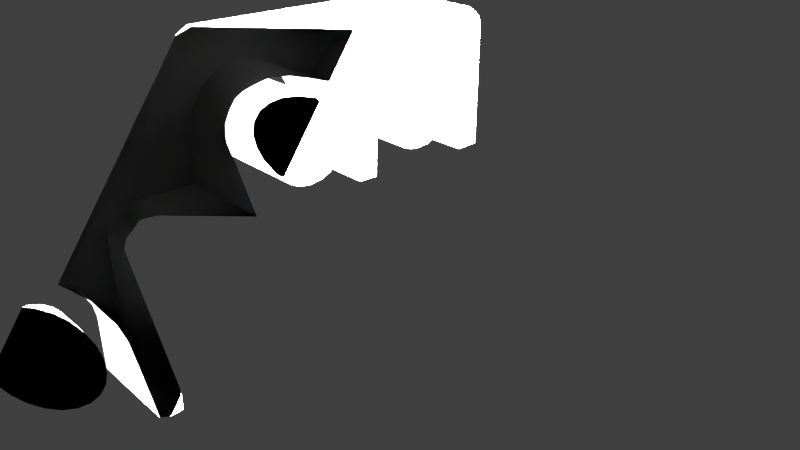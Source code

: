 # Source: indicators-autopilot-ja.blend  (saved by Blender 2.78.0; exported with 4.5.12 LTS)
import bpy
from mathutils import Matrix  # noqa: F401  (used for matrix-valued properties, if any)

bpy.ops.wm.read_factory_settings(use_empty=True)
scene = bpy.context.scene
scene.name = 'Scene'

# ---- collections
col_collection_1 = bpy.data.collections.new('Collection 1'); scene.collection.children.link(col_collection_1)

# ---- materials (node trees are filled in below, after node groups)
mat_lightmat = bpy.data.materials.new('lightMat')
mat_lightmat.alpha_threshold = 0.0
mat_lightmat.use_transparent_shadow = False
mat_lightmat.diffuse_color = (1.0, 1.0, 1.0, 1.0)
mat_lightmat.specular_color = (0.5, 0.5, 0.5)
mat_lightmat.roughness = 0.5
mat_lightmat.specular_intensity = 1.0
mat_mountmat = bpy.data.materials.new('mountMat')
mat_mountmat.alpha_threshold = 0.0
mat_mountmat.use_transparent_shadow = False
mat_mountmat.diffuse_color = (1.0, 1.0, 1.0, 1.0)
mat_mountmat.specular_color = (0.5, 0.5, 0.5)
mat_mountmat.roughness = 0.5
mat_mountmat.specular_intensity = 1.0

# ---- node groups
ng_auto_smooth = bpy.data.node_groups.new('Auto Smooth', 'GeometryNodeTree')
_s = ng_auto_smooth.interface.new_socket(name='Geometry', in_out='OUTPUT', socket_type='NodeSocketGeometry')
_s = ng_auto_smooth.interface.new_socket(name='Geometry', in_out='INPUT', socket_type='NodeSocketGeometry')
_s = ng_auto_smooth.interface.new_socket(name='Angle', in_out='INPUT', socket_type='NodeSocketFloat')
_s.subtype = 'ANGLE'
_s.min_value = 0.0
_s.max_value = 3.142
ng_auto_smooth.is_modifier = True
_N = ng_auto_smooth.nodes; _L = ng_auto_smooth.links
n0 = _N.new('NodeGroupOutput'); n0.name = 'Group Output'; n0.location = (480, -100)
n1 = _N.new('NodeGroupInput'); n1.name = 'Group Input'; n1.location = (-420, -300)
n2 = _N.new('NodeGroupInput'); n2.name = 'Group Input.001'; n2.location = (-60, -100)
n3 = _N.new('GeometryNodeSetShadeSmooth'); n3.name = 'Set Shade Smooth'; n3.location = (120, -100)
n3.domain = 'EDGE'
n4 = _N.new('GeometryNodeSetShadeSmooth'); n4.name = 'Set Shade Smooth.001'; n4.location = (300, -100)
n5 = _N.new('GeometryNodeInputMeshEdgeAngle'); n5.name = 'Edge Angle'; n5.location = (-420, -220)
n6 = _N.new('GeometryNodeInputEdgeSmooth'); n6.name = 'Is Edge Smooth'; n6.location = (-60, -160)
n7 = _N.new('GeometryNodeInputShadeSmooth'); n7.name = 'Is Face Smooth'; n7.location = (-240, -340)
n8 = _N.new('FunctionNodeBooleanMath'); n8.name = 'Boolean Math'; n8.location = (-60, -220)
n9 = _N.new('FunctionNodeCompare'); n9.name = 'Compare'; n9.location = (-240, -180)
n9.operation = 'LESS_EQUAL'
_L.new(n5.outputs[0], n9.inputs[0])
_L.new(n4.outputs[0], n0.inputs[0])
_L.new(n1.outputs[1], n9.inputs[1])
_L.new(n9.outputs[0], n8.inputs[0])
_L.new(n7.outputs[0], n8.inputs[1])
_L.new(n2.outputs[0], n3.inputs[0])
_L.new(n6.outputs[0], n3.inputs[1])
_L.new(n3.outputs[0], n4.inputs[0])
_L.new(n8.outputs[0], n3.inputs[2])
n0.is_active_output = True

# ---- material node trees

# ---- world
world_world = bpy.data.worlds.new('World'); scene.world = world_world
world_world.color = (0.05088, 0.05088, 0.05088)
world_world.use_sun_shadow = False
world_world.sun_shadow_jitter_overblur = 0.0
world_world.cycles.sampling_method = 'MANUAL'

# ---- cameras
cam_camera = bpy.data.cameras.new('Camera')
cam_camera.clip_end = 100.0
cam_camera.lens = 35.0
cam_camera.sensor_width = 32.0
cam_camera.sensor_height = 18.0
cam_camera.ortho_scale = 7.314
cam_camera.dof.focus_distance = 0.0
cam_camera.dof.aperture_fstop = 128.0

# ---- lights
light_lamp = bpy.data.lights.new('Lamp', 'POINT')
light_lamp.transmission_factor = 0.0
light_lamp.cutoff_distance = 30.0
light_lamp.energy = 100.0
light_lamp.shadow_buffer_clip_start = 1.001
light_lamp.shadow_soft_size = 0.1
light_lamp.shadow_maximum_resolution = 0.006
light_lamp.use_absolute_resolution = True

# ---- meshes
me_cylinder_005 = bpy.data.meshes.new('Cylinder.005')
me_cylinder_005.from_pydata([(1.63e-08, 0.9496, 0.9805), (0.2458, 0.9172, 0.9805), (0.4748, 0.8224, 0.9805), (0.6714, 0.6714, 0.9805), (0.8224, 0.4748, 0.9805), (0.9172, 0.2458, 0.9805), (0.9496, 6.286e-08, 0.9805), (0.9172, -0.2458, 0.9805), (0.8224, -0.4748, 0.9805), (0.6714, -0.6714, 0.9805), (0.4748, -0.8223, 0.9805), (0.2458, -0.9172, 0.9805), (-2.17e-07, -0.9496, 0.9805), (-0.2458, -0.9172, 0.9805), (-0.4748, -0.8224, 0.9805), (-0.6714, -0.6714, 0.9805), (-0.8224, -0.4748, 0.9805), (-0.9172, -0.2458, 0.9805), (-0.9496, -4.182e-07, 0.9805), (-0.9172, 0.2458, 0.9805), (-0.8224, 0.4748, 0.9805), (-0.6714, 0.6714, 0.9805), (-0.4748, 0.8224, 0.9805), (-0.2458, 0.9172, 0.9805)], [], [(1, 0, 23, 22, 21, 20, 19, 18, 17, 16, 15, 14, 13, 12, 11, 10, 9, 8, 7, 6, 5, 4, 3, 2)])
me_cylinder_005.polygons.foreach_set('use_smooth', [True] * 1)
_uv = me_cylinder_005.uv_layers.new(name='UVMap')
_uv.uv.foreach_set('vector', [0.7292, 0.4072, 0.7057, 0.4542, 0.677, 0.4874, 0.6449, 0.5046, 0.6117, 0.5046, 0.5796, 0.4874, 0.5508, 0.4542, 0.5273, 0.4072, 0.5107, 0.3497, 0.5021, 0.2855, 0.5021, 0.2191, 0.5107, 0.1549, 0.5273, 0.09739, 0.5508, 0.05041, 0.5796, 0.0172, 0.6117, 1.788e-07, 0.6449, 0.0, 0.677, 0.01719, 0.7057, 0.05041, 0.7292, 0.09739, 0.7458, 0.1549, 0.7544, 0.2191, 0.7544, 0.2855, 0.7458, 0.3497])
me_cylinder_005.materials.append(mat_lightmat)
me_cylinder_005.use_remesh_preserve_volume = False
me_cylinder_005.use_remesh_preserve_attributes = False
me_cylinder_005.use_mirror_vertex_groups = False
me_cylinder_005.update()
me_cylinder_004 = bpy.data.meshes.new('Cylinder.004')
me_cylinder_004.from_pydata([(1.63e-08, 0.9496, 0.9805), (0.2458, 0.9172, 0.9805), (0.4748, 0.8224, 0.9805), (0.6714, 0.6714, 0.9805), (0.8224, 0.4748, 0.9805), (0.9172, 0.2458, 0.9805), (0.9496, 6.286e-08, 0.9805), (0.9172, -0.2458, 0.9805), (0.8224, -0.4748, 0.9805), (0.6714, -0.6714, 0.9805), (0.4748, -0.8224, 0.9805), (0.2458, -0.9172, 0.9805), (3.544e-07, -0.9496, 0.9805), (-0.2458, -0.9172, 0.9805), (-0.4748, -0.8224, 0.9805), (-0.6714, -0.6714, 0.9805), (-0.8224, -0.4748, 0.9805), (-0.9172, -0.2458, 0.9805), (-0.9496, -4.182e-07, 0.9805), (-0.9172, 0.2458, 0.9805), (-0.8224, 0.4748, 0.9805), (-0.6714, 0.6714, 0.9805), (-0.4748, 0.8224, 0.9805), (-0.2458, 0.9172, 0.9805)], [], [(1, 0, 23, 22, 21, 20, 19, 18, 17, 16, 15, 14, 13, 12, 11, 10, 9, 8, 7, 6, 5, 4, 3, 2)])
me_cylinder_004.polygons.foreach_set('use_smooth', [True] * 1)
_uv = me_cylinder_004.uv_layers.new(name='UVMap')
_uv.uv.foreach_set('vector', [0.7257, 0.4139, 0.703, 0.4592, 0.6753, 0.4912, 0.6443, 0.5078, 0.6123, 0.5078, 0.5813, 0.4912, 0.5535, 0.4592, 0.5309, 0.4139, 0.5149, 0.3583, 0.5066, 0.2964, 0.5066, 0.2323, 0.5149, 0.1704, 0.5309, 0.1149, 0.5535, 0.06956, 0.5813, 0.03751, 0.6123, 0.02092, 0.6443, 0.02092, 0.6753, 0.03751, 0.703, 0.06956, 0.7257, 0.1149, 0.7417, 0.1704, 0.75, 0.2323, 0.75, 0.2964, 0.7417, 0.3583])
me_cylinder_004.materials.append(mat_lightmat)
me_cylinder_004.use_remesh_preserve_volume = False
me_cylinder_004.use_remesh_preserve_attributes = False
me_cylinder_004.use_mirror_vertex_groups = False
me_cylinder_004.update()
me_cylinder_003 = bpy.data.meshes.new('Cylinder.003')
me_cylinder_003.from_pydata([(1.63e-08, 0.9496, 0.9805), (0.2458, 0.9172, 0.9805), (0.4748, 0.8224, 0.9805), (0.6714, 0.6714, 0.9805), (0.8224, 0.4748, 0.9805), (0.9172, 0.2458, 0.9805), (0.9496, 6.286e-08, 0.9805), (0.9172, -0.2458, 0.9805), (0.8224, -0.4748, 0.9805), (0.6714, -0.6714, 0.9805), (0.4748, -0.8224, 0.9805), (0.2458, -0.9172, 0.9805), (3.544e-07, -0.9496, 0.9805), (-0.2458, -0.9172, 0.9805), (-0.4748, -0.8224, 0.9805), (-0.6714, -0.6714, 0.9805), (-0.8224, -0.4748, 0.9805), (-0.9172, -0.2458, 0.9805), (-0.9496, -4.182e-07, 0.9805), (-0.9172, 0.2458, 0.9805), (-0.8224, 0.4748, 0.9805), (-0.6714, 0.6714, 0.9805), (-0.4748, 0.8224, 0.9805), (-0.2458, 0.9172, 0.9805)], [], [(1, 0, 23, 22, 21, 20, 19, 18, 17, 16, 15, 14, 13, 12, 11, 10, 9, 8, 7, 6, 5, 4, 3, 2)])
me_cylinder_003.polygons.foreach_set('use_smooth', [True] * 1)
_uv = me_cylinder_003.uv_layers.new(name='UVMap')
_uv.uv.foreach_set('vector', [0.7306, 0.4151, 0.7068, 0.4628, 0.6776, 0.4964, 0.6451, 0.5139, 0.6114, 0.5139, 0.5789, 0.4964, 0.5498, 0.4628, 0.526, 0.4151, 0.5091, 0.3568, 0.5004, 0.2918, 0.5004, 0.2244, 0.5091, 0.1594, 0.526, 0.1011, 0.5498, 0.05344, 0.5789, 0.01977, 0.6114, 0.002338, 0.6451, 0.002338, 0.6776, 0.01977, 0.7068, 0.05344, 0.7306, 0.1011, 0.7474, 0.1594, 0.7562, 0.2244, 0.7562, 0.2918, 0.7474, 0.3568])
me_cylinder_003.materials.append(mat_lightmat)
me_cylinder_003.use_remesh_preserve_volume = False
me_cylinder_003.use_remesh_preserve_attributes = False
me_cylinder_003.use_mirror_vertex_groups = False
me_cylinder_003.update()
me_cylinder = bpy.data.meshes.new('Cylinder')
me_cylinder.from_pydata([(9.256e-30, 1.0, -1.0), (0.2588, 0.9659, -1.0), (0.5, 0.866, -1.0), (0.7071, 0.7071, -1.0), (0.866, 0.5, -1.0), (0.9659, 0.2588, -1.0), (1.0, 7.55e-08, -1.0), (0.9659, -0.2588, -1.0), (0.866, -0.5, -1.0), (0.7071, -0.7071, -1.0), (0.5, -0.866, -1.0), (0.2588, -0.9659, -1.0), (3.894e-07, -1.0, -1.0), (-0.2588, -0.9659, -1.0), (-0.5, -0.866, -1.0), (-0.7071, -0.7071, -1.0), (-0.866, -0.5, -1.0), (-0.9659, -0.2588, -1.0), (-1.0, -4.649e-07, -1.0), (-0.9659, 0.2588, -1.0), (-0.866, 0.5, -1.0), (-0.7071, 0.7071, -1.0), (-0.5, 0.866, -1.0), (-0.2588, 0.9659, -1.0), (1.63e-08, 0.9496, 0.9805), (-8.789e-30, 1.0, 0.9305), (0.2458, 0.9172, 0.9805), (0.2588, 0.9659, 0.9305), (0.4748, 0.8224, 0.9805), (0.5, 0.866, 0.9305), (0.6714, 0.6714, 0.9805), (0.7071, 0.7071, 0.9305), (0.8224, 0.4748, 0.9805), (0.866, 0.5, 0.9305), (0.9172, 0.2458, 0.9805), (0.9659, 0.2588, 0.9305), (0.9496, 6.286e-08, 0.9805), (1.0, 7.55e-08, 0.9305), (0.9172, -0.2458, 0.9805), (0.9659, -0.2588, 0.9305), (0.8224, -0.4748, 0.9805), (0.866, -0.5, 0.9305), (0.6714, -0.6714, 0.9805), (0.7071, -0.7071, 0.9305), (0.4748, -0.8224, 0.9805), (0.5, -0.866, 0.9305), (0.2458, -0.9172, 0.9805), (0.2588, -0.9659, 0.9305), (3.544e-07, -0.9496, 0.9805), (3.894e-07, -1.0, 0.9305), (-0.2458, -0.9172, 0.9805), (-0.2588, -0.9659, 0.9305), (-0.4748, -0.8224, 0.9805), (-0.5, -0.866, 0.9305), (-0.6714, -0.6714, 0.9805), (-0.7071, -0.7071, 0.9305), (-0.8224, -0.4748, 0.9805), (-0.866, -0.5, 0.9305), (-0.9172, -0.2458, 0.9805), (-0.9659, -0.2588, 0.9305), (-0.9496, -4.182e-07, 0.9805), (-1.0, -4.649e-07, 0.9305), (-0.9172, 0.2458, 0.9805), (-0.9659, 0.2588, 0.9305), (-0.8224, 0.4748, 0.9805), (-0.866, 0.5, 0.9305), (-0.6714, 0.6714, 0.9805), (-0.7071, 0.7071, 0.9305), (-0.4748, 0.8224, 0.9805), (-0.5, 0.866, 0.9305), (-0.2458, 0.9172, 0.9805), (-0.2588, 0.9659, 0.9305)], [], [(23, 71, 25, 0), (2, 29, 31, 3), (3, 31, 33, 4), (4, 33, 35, 5), (5, 35, 37, 6), (6, 37, 39, 7), (7, 39, 41, 8), (8, 41, 43, 9), (9, 43, 45, 10), (10, 45, 47, 11), (11, 47, 49, 12), (12, 49, 51, 13), (13, 51, 53, 14), (14, 53, 55, 15), (15, 55, 57, 16), (16, 57, 59, 17), (17, 59, 61, 18), (18, 61, 63, 19), (19, 63, 65, 20), (20, 65, 67, 21), (21, 67, 69, 22), (22, 69, 71, 23), (1, 27, 29, 2), (0, 1, 2, 3, 4, 5, 6, 7, 8, 9, 10, 11, 12, 13, 14, 15, 16, 17, 18, 19, 20, 21, 22, 23), (27, 25, 24, 26), (29, 27, 26, 28), (31, 29, 28, 30), (33, 31, 30, 32), (35, 33, 32, 34), (37, 35, 34, 36), (39, 37, 36, 38), (41, 39, 38, 40), (43, 41, 40, 42), (45, 43, 42, 44), (47, 45, 44, 46), (49, 47, 46, 48), (51, 49, 48, 50), (53, 51, 50, 52), (55, 53, 52, 54), (57, 55, 54, 56), (59, 57, 56, 58), (61, 59, 58, 60), (63, 61, 60, 62), (65, 63, 62, 64), (67, 65, 64, 66), (69, 67, 66, 68), (71, 69, 68, 70), (25, 71, 70, 24), (0, 25, 27, 1)])
me_cylinder.polygons.foreach_set('use_smooth', [True] * 49)
_uv = me_cylinder.uv_layers.new(name='UVMap')
_uv.uv.foreach_set('vector', [0.07457, 0.8453, 0.04851, 0.7184, 0.06631, 0.7089, 0.07511, 0.8449, 0.07624, 0.845, 0.1026, 0.7185, 0.1185, 0.7369, 0.07675, 0.8455, 0.07675, 0.8455, 0.1185, 0.7369, 0.1316, 0.763, 0.07718, 0.8463, 0.07718, 0.8463, 0.1316, 0.763, 0.1408, 0.795, 0.07749, 0.8472, 0.07749, 0.8472, 0.1408, 0.795, 0.1456, 0.8306, 0.07767, 0.8483, 0.07767, 0.8483, 0.1456, 0.8306, 0.1456, 0.8676, 0.07771, 0.8494, 0.07771, 0.8494, 0.1456, 0.8676, 0.1408, 0.9033, 0.0776, 0.8504, 0.0776, 0.8504, 0.1408, 0.9033, 0.1316, 0.9352, 0.07734, 0.8514, 0.07734, 0.8514, 0.1316, 0.9352, 0.1185, 0.9613, 0.07697, 0.8522, 0.07697, 0.8522, 0.1185, 0.9613, 0.1025, 0.9797, 0.07649, 0.8528, 0.07649, 0.8528, 0.1025, 0.9797, 0.08474, 0.9892, 0.07595, 0.8532, 0.07595, 0.8532, 0.08474, 0.9892, 0.0663, 0.9892, 0.07538, 0.8533, 0.07538, 0.8533, 0.0663, 0.9892, 0.0485, 0.9796, 0.07482, 0.853, 0.07482, 0.853, 0.0485, 0.9796, 0.03252, 0.9612, 0.07431, 0.8525, 0.07431, 0.8525, 0.03252, 0.9612, 0.01947, 0.9351, 0.07388, 0.8518, 0.07388, 0.8518, 0.01947, 0.9351, 0.01023, 0.9032, 0.07356, 0.8509, 0.07356, 0.8509, 0.01023, 0.9032, 0.005442, 0.8675, 0.07338, 0.8498, 0.07338, 0.8498, 0.005442, 0.8675, 0.005444, 0.8305, 0.07335, 0.8488, 0.07335, 0.8488, 0.005444, 0.8305, 0.01023, 0.7949, 0.07346, 0.8477, 0.07346, 0.8477, 0.01023, 0.7949, 0.01948, 0.7629, 0.07371, 0.8467, 0.07371, 0.8467, 0.01948, 0.7629, 0.03254, 0.7368, 0.07409, 0.8459, 0.07409, 0.8459, 0.03254, 0.7368, 0.04851, 0.7184, 0.07457, 0.8453, 0.07568, 0.8448, 0.08474, 0.7089, 0.1026, 0.7185, 0.07624, 0.845, 0.07511, 0.8449, 0.07568, 0.8448, 0.07624, 0.845, 0.07675, 0.8455, 0.07718, 0.8463, 0.07749, 0.8472, 0.07767, 0.8483, 0.07771, 0.8494, 0.0776, 0.8504, 0.07734, 0.8514, 0.07697, 0.8522, 0.07649, 0.8528, 0.07595, 0.8532, 0.07538, 0.8533, 0.07482, 0.853, 0.07431, 0.8525, 0.07388, 0.8518, 0.07356, 0.8509, 0.07338, 0.8498, 0.07335, 0.8488, 0.07346, 0.8477, 0.07371, 0.8467, 0.07409, 0.8459, 0.07457, 0.8453, 0.08474, 0.7089, 0.06631, 0.7089, 0.06559, 0.6981, 0.08545, 0.6981, 0.1026, 0.7185, 0.08474, 0.7089, 0.08545, 0.6981, 0.1046, 0.7084, 0.1185, 0.7369, 0.1026, 0.7185, 0.1046, 0.7084, 0.1219, 0.7282, 0.1316, 0.763, 0.1185, 0.7369, 0.1219, 0.7282, 0.1359, 0.7563, 0.1408, 0.795, 0.1316, 0.763, 0.1359, 0.7563, 0.1459, 0.7908, 0.1456, 0.8306, 0.1408, 0.795, 0.1459, 0.7908, 0.151, 0.8292, 0.1456, 0.8676, 0.1456, 0.8306, 0.151, 0.8292, 0.151, 0.869, 0.1408, 0.9033, 0.1456, 0.8676, 0.151, 0.869, 0.1459, 0.9074, 0.1316, 0.9352, 0.1408, 0.9033, 0.1459, 0.9074, 0.1359, 0.9419, 0.1185, 0.9613, 0.1316, 0.9352, 0.1359, 0.9419, 0.1218, 0.9699, 0.1025, 0.9797, 0.1185, 0.9613, 0.1218, 0.9699, 0.1046, 0.9897, 0.08474, 0.9892, 0.1025, 0.9797, 0.1046, 0.9897, 0.08545, 1.0, 0.0663, 0.9892, 0.08474, 0.9892, 0.08545, 1.0, 0.0656, 1.0, 0.0485, 0.9796, 0.0663, 0.9892, 0.0656, 1.0, 0.04642, 0.9897, 0.03252, 0.9612, 0.0485, 0.9796, 0.04642, 0.9897, 0.02921, 0.9699, 0.01947, 0.9351, 0.03252, 0.9612, 0.02921, 0.9699, 0.01514, 0.9418, 0.01023, 0.9032, 0.01947, 0.9351, 0.01514, 0.9418, 0.005183, 0.9074, 0.005442, 0.8675, 0.01023, 0.9032, 0.005183, 0.9074, 2.135e-05, 0.8689, 0.005444, 0.8305, 0.005442, 0.8675, 2.135e-05, 0.8689, 2.139e-05, 0.8291, 0.01023, 0.7949, 0.005444, 0.8305, 2.139e-05, 0.8291, 0.005182, 0.7907, 0.01948, 0.7629, 0.01023, 0.7949, 0.005182, 0.7907, 0.01514, 0.7563, 0.03254, 0.7368, 0.01948, 0.7629, 0.01514, 0.7563, 0.02921, 0.7282, 0.04851, 0.7184, 0.03254, 0.7368, 0.02921, 0.7282, 0.04642, 0.7084, 0.06631, 0.7089, 0.04851, 0.7184, 0.04642, 0.7084, 0.06559, 0.6981, 0.07511, 0.8449, 0.06631, 0.7089, 0.08474, 0.7089, 0.07568, 0.8448])
me_cylinder.materials.append(mat_mountmat)
me_cylinder.use_remesh_preserve_volume = False
me_cylinder.use_remesh_preserve_attributes = False
me_cylinder.use_mirror_vertex_groups = False
me_cylinder.update()
me_plane = bpy.data.meshes.new('Plane')
me_plane.from_pydata([(-1.516, -0.1623, -5.916e-08), (-1.313, -0.1042, -5.282e-08), (-0.2827, -0.1187, -7.165e-09), (-0.2682, 0.8532, -4.902e-08), (-4.084, -2.628, -6.36e-08), (-4.461, -2.643, -7.946e-08), (-4.417, -0.3073, -1.796e-07), (-4.374, -0.2058, -1.822e-07), (-4.301, -0.1187, -1.828e-07), (-0.1376, 2.318, -1.074e-07), (3.881, 2.231, 7.21e-08), (4.026, 2.217, 7.908e-08), (4.142, 2.13, 8.795e-08), (4.229, 2.043, 9.556e-08), (4.273, 1.927, 1.025e-07), (4.258, -0.1768, 1.939e-07), (3.852, -0.1768, 1.761e-07), (3.866, 0.8097, 1.336e-07), (3.837, 0.9693, 1.254e-07), (3.765, 1.129, 1.152e-07), (3.649, 1.317, 1.019e-07), (3.489, 1.463, 8.859e-08), (3.359, 1.55, 7.908e-08), (3.156, 1.622, 6.703e-08), (2.981, 1.651, 5.815e-08), (2.793, 1.651, 4.991e-08), (2.633, 1.622, 4.42e-08), (2.459, 1.55, 3.976e-08), (2.3, 1.434, 3.786e-08), (2.169, 1.303, 3.786e-08), (2.067, 1.143, 4.039e-08), (1.995, 0.9838, 4.42e-08), (1.98, 0.8677, 4.864e-08), (1.951, -0.1333, 9.112e-08), (1.618, -0.1187, 7.591e-08), (1.632, 0.7227, 3.976e-08), (1.603, 0.9548, 2.835e-08), (1.516, 1.129, 1.693e-08), (1.429, 1.288, 6.152e-09), (1.328, 1.434, -4.628e-09), (1.197, 1.521, -1.414e-08), (1.037, 1.608, -2.492e-08), (0.8634, 1.651, -3.443e-08), (0.6603, 1.68, -4.458e-08), (0.4427, 1.651, -5.282e-08), (0.2976, 1.579, -5.599e-08), (0.138, 1.492, -5.916e-08), (0.007479, 1.39, -6.043e-08), (-0.1086, 1.23, -5.853e-08), (-0.2101, 1.056, -5.536e-08), (-1.632, -0.2928, -5.853e-08), (-1.733, -0.3944, -5.853e-08), (-1.806, -0.5395, -5.536e-08), (-1.835, -2.672, 3.659e-08), (-2.169, -2.687, 2.264e-08), (-2.169, -1.729, -1.921e-08), (-2.212, -1.511, -3.063e-08), (-2.386, -1.192, -5.219e-08), (-2.575, -1.047, -6.677e-08), (-2.763, -0.9021, -8.136e-08), (-3.025, -0.8731, -9.404e-08), (-3.286, -0.8731, -1.055e-07), (-3.561, -0.9747, -1.131e-07), (-3.735, -1.105, -1.15e-07), (-3.88, -1.265, -1.143e-07), (-3.982, -1.439, -1.112e-07), (-4.069, -1.627, -1.067e-07), (-4.098, -2.005, -9.15e-08), (-4.069, -2.643, -6.233e-08), (-1.313, -0.1042, 1.121), (-1.317, -0.07523, 1.15), (-1.314, -0.09574, 1.142), (-1.532, -0.1367, 1.15), (-1.516, -0.1623, 1.121), (-1.52, -0.1548, 1.142), (-0.2827, -0.1187, 1.121), (-0.3112, -0.08939, 1.15), (-0.291, -0.1101, 1.142), (-0.2682, 0.8532, 1.121), (-0.2971, 0.8575, 1.15), (-0.2766, 0.8545, 1.142), (-0.2101, 1.056, 1.121), (-0.237, 1.068, 1.15), (-0.218, 1.06, 1.142), (-4.084, -2.628, 1.121), (-4.072, -2.599, 1.15), (-4.08, -2.62, 1.142), (-4.431, -2.613, 1.15), (-4.461, -2.643, 1.121), (-4.452, -2.634, 1.142), (-4.388, -0.3135, 1.15), (-4.417, -0.3073, 1.121), (-4.409, -0.3092, 1.142), (-4.349, -0.2211, 1.15), (-4.374, -0.2058, 1.121), (-4.366, -0.2103, 1.142), (-4.282, -0.1412, 1.15), (-4.301, -0.1187, 1.121), (-4.296, -0.1253, 1.142), (-0.13, 2.289, 1.15), (-0.1376, 2.318, 1.121), (-0.1354, 2.31, 1.142), (3.879, 2.202, 1.15), (3.881, 2.231, 1.121), (3.88, 2.223, 1.142), (4.015, 2.189, 1.15), (4.026, 2.217, 1.121), (4.023, 2.209, 1.142), (4.123, 2.108, 1.15), (4.142, 2.13, 1.121), (4.136, 2.123, 1.142), (4.204, 2.027, 1.15), (4.229, 2.043, 1.121), (4.222, 2.038, 1.142), (4.244, 1.922, 1.15), (4.273, 1.927, 1.121), (4.264, 1.925, 1.142), (4.229, -0.1478, 1.15), (4.258, -0.1768, 1.121), (4.25, -0.1683, 1.142), (3.881, -0.1478, 1.15), (3.852, -0.1768, 1.121), (3.86, -0.1683, 1.142), (3.895, 0.8121, 1.15), (3.866, 0.8097, 1.121), (3.875, 0.8104, 1.142), (3.865, 0.978, 1.15), (3.837, 0.9693, 1.121), (3.846, 0.9718, 1.142), (3.79, 1.143, 1.15), (3.765, 1.129, 1.121), (3.772, 1.133, 1.142), (3.671, 1.336, 1.15), (3.649, 1.317, 1.121), (3.655, 1.323, 1.142), (3.507, 1.485, 1.15), (3.489, 1.463, 1.121), (3.494, 1.469, 1.142), (3.372, 1.576, 1.15), (3.359, 1.55, 1.121), (3.362, 1.557, 1.142), (3.163, 1.65, 1.15), (3.156, 1.622, 1.121), (3.158, 1.63, 1.142), (2.984, 1.68, 1.15), (2.981, 1.651, 1.121), (2.982, 1.66, 1.142), (2.79, 1.68, 1.15), (2.793, 1.651, 1.121), (2.792, 1.66, 1.142), (2.625, 1.65, 1.15), (2.633, 1.622, 1.121), (2.631, 1.63, 1.142), (2.445, 1.575, 1.15), (2.459, 1.55, 1.121), (2.455, 1.557, 1.142), (2.281, 1.456, 1.15), (2.3, 1.434, 1.121), (2.294, 1.44, 1.142), (2.146, 1.321, 1.15), (2.169, 1.303, 1.121), (2.162, 1.308, 1.142), (2.042, 1.157, 1.15), (2.067, 1.143, 1.121), (2.06, 1.147, 1.142), (1.967, 0.9918, 1.15), (1.995, 0.9838, 1.121), (1.987, 0.9861, 1.142), (1.952, 0.87, 1.15), (1.98, 0.8677, 1.121), (1.972, 0.8684, 1.142), (1.923, -0.103, 1.15), (1.951, -0.1333, 1.121), (1.943, -0.1244, 1.142), (1.647, -0.09104, 1.15), (1.618, -0.1187, 1.121), (1.626, -0.1106, 1.142), (1.661, 0.7242, 1.15), (1.632, 0.7227, 1.121), (1.641, 0.7231, 1.142), (1.631, 0.9633, 1.15), (1.603, 0.9548, 1.121), (1.612, 0.9573, 1.142), (1.542, 1.142, 1.15), (1.516, 1.129, 1.121), (1.524, 1.133, 1.142), (1.454, 1.304, 1.15), (1.429, 1.288, 1.121), (1.436, 1.293, 1.142), (1.348, 1.455, 1.15), (1.328, 1.434, 1.121), (1.334, 1.44, 1.142), (1.212, 1.545, 1.15), (1.197, 1.521, 1.121), (1.201, 1.528, 1.142), (1.048, 1.635, 1.15), (1.037, 1.608, 1.121), (1.041, 1.616, 1.142), (0.869, 1.68, 1.15), (0.8634, 1.651, 1.121), (0.865, 1.659, 1.142), (0.6604, 1.709, 1.15), (0.6603, 1.68, 1.121), (0.6603, 1.689, 1.142), (0.4341, 1.679, 1.15), (0.4427, 1.651, 1.121), (0.4402, 1.659, 1.142), (0.2842, 1.604, 1.15), (0.2976, 1.579, 1.121), (0.2937, 1.586, 1.142), (0.1221, 1.516, 1.15), (0.138, 1.492, 1.121), (0.1334, 1.499, 1.142), (-0.01353, 1.41, 1.15), (0.007479, 1.39, 1.121), (0.001326, 1.396, 1.142), (-0.1329, 1.246, 1.15), (-0.1086, 1.23, 1.121), (-0.1157, 1.235, 1.142), (-1.653, -0.273, 1.15), (-1.632, -0.2928, 1.121), (-1.638, -0.287, 1.142), (-1.757, -0.3772, 1.15), (-1.733, -0.3944, 1.121), (-1.74, -0.3894, 1.142), (-1.835, -0.5324, 1.15), (-1.806, -0.5395, 1.121), (-1.814, -0.5374, 1.142), (-1.864, -2.644, 1.15), (-1.835, -2.672, 1.121), (-1.843, -2.664, 1.142), (-2.14, -2.656, 1.15), (-2.169, -2.687, 1.121), (-2.16, -2.678, 1.142), (-2.14, -1.726, 1.15), (-2.169, -1.729, 1.121), (-2.16, -1.728, 1.142), (-2.185, -1.501, 1.15), (-2.212, -1.511, 1.121), (-2.204, -1.509, 1.142), (-2.364, -1.173, 1.15), (-2.386, -1.192, 1.121), (-2.38, -1.187, 1.142), (-2.557, -1.024, 1.15), (-2.575, -1.047, 1.121), (-2.57, -1.04, 1.142), (-2.752, -0.8742, 1.15), (-2.763, -0.9021, 1.121), (-2.76, -0.894, 1.142), (-3.023, -0.8442, 1.15), (-3.025, -0.8731, 1.121), (-3.024, -0.8646, 1.142), (-3.291, -0.8442, 1.15), (-3.286, -0.8731, 1.121), (-3.287, -0.8646, 1.142), (-3.575, -0.949, 1.15), (-3.561, -0.9747, 1.121), (-3.565, -0.9671, 1.142), (-3.755, -1.084, 1.15), (-3.735, -1.105, 1.121), (-3.741, -1.099, 1.142), (-3.904, -1.248, 1.15), (-3.88, -1.265, 1.121), (-3.887, -1.26, 1.142), (-4.008, -1.426, 1.15), (-3.982, -1.439, 1.121), (-3.99, -1.435, 1.142), (-4.098, -1.62, 1.15), (-4.069, -1.627, 1.121), (-4.077, -1.625, 1.142), (-4.127, -2.004, 1.15), (-4.098, -2.005, 1.121), (-4.107, -2.005, 1.142), (-4.101, -2.57, 1.15), (-4.069, -2.643, 1.121), (-4.078, -2.622, 1.142)], [], [(1, 0, 50, 51, 52, 53, 54, 55, 56, 57, 58, 59, 60, 61, 62, 63, 64, 65, 66, 67, 68, 4, 5, 6, 7, 8, 9, 10, 11, 12, 13, 14, 15, 16, 17, 18, 19, 20, 21, 22, 23, 24, 25, 26, 27, 28, 29, 30, 31, 32, 33, 34, 35, 36, 37, 38, 39, 40, 41, 42, 43, 44, 45, 46, 47, 48, 49, 3, 2), (1, 2, 75, 69), (51, 50, 220, 223), (23, 22, 139, 142), (5, 4, 84, 88), (24, 23, 142, 145), (2, 3, 78, 75), (25, 24, 145, 148), (52, 51, 223, 226), (26, 25, 148, 151), (53, 52, 226, 229), (27, 26, 151, 154), (54, 53, 229, 232), (28, 27, 154, 157), (70, 76, 79, 82, 216, 213, 210, 207, 204, 201, 198, 195, 192, 189, 186, 183, 180, 177, 174, 171, 168, 165, 162, 159, 156, 153, 150, 147, 144, 141, 138, 135, 132, 129, 126, 123, 120, 117, 114, 111, 108, 105, 102, 99, 96, 93, 90, 87, 85, 273, 270, 267, 264, 261, 258, 255, 252, 249, 246, 243, 240, 237, 234, 231, 228, 225, 222, 219, 72), (55, 54, 232, 235), (29, 28, 157, 160), (50, 0, 73, 220), (56, 55, 235, 238), (30, 29, 160, 163), (3, 49, 81, 78), (57, 56, 238, 241), (31, 30, 163, 166), (49, 48, 217, 81), (58, 57, 241, 244), (32, 31, 166, 169), (4, 68, 274, 84), (59, 58, 244, 247), (33, 32, 169, 172), (7, 6, 91, 94), (60, 59, 247, 250), (34, 33, 172, 175), (8, 7, 94, 97), (61, 60, 250, 253), (35, 34, 175, 178), (9, 8, 97, 100), (62, 61, 253, 256), (36, 35, 178, 181), (10, 9, 100, 103), (63, 62, 256, 259), (37, 36, 181, 184), (11, 10, 103, 106), (64, 63, 259, 262), (38, 37, 184, 187), (12, 11, 106, 109), (65, 64, 262, 265), (39, 38, 187, 190), (13, 12, 109, 112), (66, 65, 265, 268), (40, 39, 190, 193), (14, 13, 112, 115), (67, 66, 268, 271), (41, 40, 193, 196), (15, 14, 115, 118), (68, 67, 271, 274), (42, 41, 196, 199), (16, 15, 118, 121), (43, 42, 199, 202), (17, 16, 121, 124), (6, 5, 88, 91), (44, 43, 202, 205), (18, 17, 124, 127), (45, 44, 205, 208), (19, 18, 127, 130), (46, 45, 208, 211), (20, 19, 130, 133), (47, 46, 211, 214), (21, 20, 133, 136), (48, 47, 214, 217), (22, 21, 136, 139), (70, 72, 74, 71), (71, 74, 73, 69), (76, 70, 71, 77), (77, 71, 69, 75), (79, 76, 77, 80), (80, 77, 75, 78), (82, 79, 80, 83), (83, 80, 78, 81), (85, 87, 89, 86), (86, 89, 88, 84), (87, 90, 92, 89), (89, 92, 91, 88), (90, 93, 95, 92), (92, 95, 94, 91), (93, 96, 98, 95), (95, 98, 97, 94), (96, 99, 101, 98), (98, 101, 100, 97), (99, 102, 104, 101), (101, 104, 103, 100), (102, 105, 107, 104), (104, 107, 106, 103), (105, 108, 110, 107), (107, 110, 109, 106), (108, 111, 113, 110), (110, 113, 112, 109), (111, 114, 116, 113), (113, 116, 115, 112), (114, 117, 119, 116), (116, 119, 118, 115), (117, 120, 122, 119), (119, 122, 121, 118), (120, 123, 125, 122), (122, 125, 124, 121), (123, 126, 128, 125), (125, 128, 127, 124), (126, 129, 131, 128), (128, 131, 130, 127), (129, 132, 134, 131), (131, 134, 133, 130), (132, 135, 137, 134), (134, 137, 136, 133), (135, 138, 140, 137), (137, 140, 139, 136), (138, 141, 143, 140), (140, 143, 142, 139), (141, 144, 146, 143), (143, 146, 145, 142), (144, 147, 149, 146), (146, 149, 148, 145), (147, 150, 152, 149), (149, 152, 151, 148), (150, 153, 155, 152), (152, 155, 154, 151), (153, 156, 158, 155), (155, 158, 157, 154), (156, 159, 161, 158), (158, 161, 160, 157), (159, 162, 164, 161), (161, 164, 163, 160), (162, 165, 167, 164), (164, 167, 166, 163), (165, 168, 170, 167), (167, 170, 169, 166), (168, 171, 173, 170), (170, 173, 172, 169), (171, 174, 176, 173), (173, 176, 175, 172), (174, 177, 179, 176), (176, 179, 178, 175), (177, 180, 182, 179), (179, 182, 181, 178), (180, 183, 185, 182), (182, 185, 184, 181), (183, 186, 188, 185), (185, 188, 187, 184), (186, 189, 191, 188), (188, 191, 190, 187), (189, 192, 194, 191), (191, 194, 193, 190), (192, 195, 197, 194), (194, 197, 196, 193), (195, 198, 200, 197), (197, 200, 199, 196), (198, 201, 203, 200), (200, 203, 202, 199), (201, 204, 206, 203), (203, 206, 205, 202), (204, 207, 209, 206), (206, 209, 208, 205), (207, 210, 212, 209), (209, 212, 211, 208), (210, 213, 215, 212), (212, 215, 214, 211), (213, 216, 218, 215), (215, 218, 217, 214), (216, 82, 83, 218), (218, 83, 81, 217), (72, 219, 221, 74), (74, 221, 220, 73), (219, 222, 224, 221), (221, 224, 223, 220), (222, 225, 227, 224), (224, 227, 226, 223), (225, 228, 230, 227), (227, 230, 229, 226), (228, 231, 233, 230), (230, 233, 232, 229), (231, 234, 236, 233), (233, 236, 235, 232), (234, 237, 239, 236), (236, 239, 238, 235), (237, 240, 242, 239), (239, 242, 241, 238), (240, 243, 245, 242), (242, 245, 244, 241), (243, 246, 248, 245), (245, 248, 247, 244), (246, 249, 251, 248), (248, 251, 250, 247), (249, 252, 254, 251), (251, 254, 253, 250), (252, 255, 257, 254), (254, 257, 256, 253), (255, 258, 260, 257), (257, 260, 259, 256), (258, 261, 263, 260), (260, 263, 262, 259), (261, 264, 266, 263), (263, 266, 265, 262), (264, 267, 269, 266), (266, 269, 268, 265), (267, 270, 272, 269), (269, 272, 271, 268), (270, 273, 275, 272), (272, 275, 274, 271), (84, 274, 275, 86), (86, 275, 273, 85), (0, 1, 69, 73)])
me_plane.polygons.foreach_set('use_smooth', [True] * 209)
_uv = me_plane.uv_layers.new(name='UVMap')
_uv.uv.foreach_set('vector', [0.06119, 0.9477, 0.05851, 0.9435, 0.05519, 0.9417, 0.05269, 0.94, 0.04995, 0.9371, 0.0341, 0.9686, 0.0333, 0.9681, 0.0347, 0.9596, 0.03542, 0.9548, 0.03488, 0.9447, 0.03334, 0.9379, 0.03163, 0.9304, 0.02851, 0.924, 0.02529, 0.9185, 0.02106, 0.9154, 0.01888, 0.9108, 0.0167, 0.9069, 0.01471, 0.9039, 0.01277, 0.9014, 0.009149, 0.9003, 0.005106, 0.9012, 0.00513, 0.9009, 0.005837, 0.8974, 0.02547, 0.8921, 0.02709, 0.8919, 0.02883, 0.8922, 0.09191, 0.894, 0.1447, 0.8865, 0.1466, 0.8856, 0.1483, 0.886, 0.1498, 0.8865, 0.1511, 0.8875, 0.1671, 0.9029, 0.1672, 0.9057, 0.1613, 0.9066, 0.1595, 0.9064, 0.1571, 0.9076, 0.1536, 0.9103, 0.1495, 0.9146, 0.1473, 0.9196, 0.1442, 0.9242, 0.1411, 0.9278, 0.1375, 0.9304, 0.1348, 0.9336, 0.132, 0.9386, 0.1296, 0.945, 0.1278, 0.9512, 0.1264, 0.9579, 0.1255, 0.9637, 0.1252, 0.9673, 0.1253, 0.9829, 0.1241, 0.9833, 0.1218, 0.9732, 0.1197, 0.9684, 0.1172, 0.9647, 0.1146, 0.9609, 0.1117, 0.9576, 0.1089, 0.9562, 0.1055, 0.9552, 0.1023, 0.9558, 0.09848, 0.9572, 0.09456, 0.9584, 0.09214, 0.9588, 0.0895, 0.9589, 0.08674, 0.9584, 0.084, 0.9578, 0.08134, 0.9577, 0.0785, 0.9587, 0.06879, 0.9634, 0.06119, 0.9477, 0.06879, 0.9634, 0.06833, 0.9779, 0.05584, 0.9807, 0.05269, 0.94, 0.05519, 0.9417, 0.0503, 0.9784, 0.04822, 0.9778, 0.1442, 0.9242, 0.1473, 0.9196, 0.1592, 0.9528, 0.1559, 0.9567, 0.005837, 0.8974, 0.00513, 0.9009, 0.0004606, 0.9021, 0.0004728, 0.8975, 0.1411, 0.9278, 0.1442, 0.9242, 0.1559, 0.9567, 0.1533, 0.9599, 0.06879, 0.9634, 0.0785, 0.9587, 0.07767, 0.9882, 0.06833, 0.9779, 0.1375, 0.9304, 0.1411, 0.9278, 0.1533, 0.9599, 0.1507, 0.9635, 0.04995, 0.9371, 0.05269, 0.94, 0.04822, 0.9778, 0.04596, 0.9773, 0.1348, 0.9336, 0.1375, 0.9304, 0.1507, 0.9635, 0.1485, 0.9666, 0.0341, 0.9686, 0.04995, 0.9371, 0.04596, 0.9773, 0.03384, 0.9754, 0.132, 0.9386, 0.1348, 0.9336, 0.1485, 0.9666, 0.146, 0.9702, 0.0333, 0.9681, 0.0341, 0.9686, 0.03384, 0.9754, 0.03217, 0.9746, 0.1296, 0.945, 0.132, 0.9386, 0.146, 0.9702, 0.1437, 0.974, 0.2675, 0.5938, 0.3539, 0.5914, 0.3551, 0.754, 0.3603, 0.7901, 0.3692, 0.8208, 0.3795, 0.849, 0.3911, 0.8671, 0.405, 0.8823, 0.4179, 0.8952, 0.4374, 0.9004, 0.4553, 0.8953, 0.4706, 0.8876, 0.4847, 0.8722, 0.4964, 0.8566, 0.5055, 0.8307, 0.5131, 0.8029, 0.5208, 0.7722, 0.5233, 0.7311, 0.5221, 0.5911, 0.5458, 0.589, 0.5483, 0.7562, 0.5496, 0.7771, 0.556, 0.8055, 0.565, 0.8337, 0.5765, 0.8568, 0.5906, 0.8773, 0.6061, 0.8902, 0.6203, 0.8953, 0.6369, 0.8953, 0.6523, 0.8902, 0.6702, 0.8774, 0.6819, 0.8619, 0.696, 0.8362, 0.7062, 0.803, 0.7126, 0.7747, 0.7152, 0.7462, 0.714, 0.5813, 0.7439, 0.5813, 0.7451, 0.9368, 0.7417, 0.9549, 0.7348, 0.9688, 0.7255, 0.9827, 0.7138, 0.9851, 0.3695, 1.0, 0.0128, 0.5825, 0.007084, 0.5687, 0.00368, 0.5528, 0.0, 0.1578, 0.03085, 0.1602, 0.02833, 0.1653, 0.02612, 0.2624, 0.02866, 0.3284, 0.03638, 0.3618, 0.04529, 0.3924, 0.05809, 0.4205, 0.07352, 0.4437, 0.09795, 0.4617, 0.121, 0.4617, 0.1442, 0.4565, 0.161, 0.4308, 0.1776, 0.4052, 0.193, 0.3488, 0.1968, 0.3102, 0.1968, 0.1504, 0.2206, 0.1524, 0.223, 0.5152, 0.2297, 0.5419, 0.2386, 0.5598, 0.249, 0.5832, 0.0347, 0.9596, 0.0333, 0.9681, 0.03217, 0.9746, 0.02478, 0.9699, 0.1278, 0.9512, 0.1296, 0.945, 0.1437, 0.974, 0.1416, 0.9776, 0.05519, 0.9417, 0.05851, 0.9435, 0.05276, 0.98, 0.0503, 0.9784, 0.03542, 0.9548, 0.0347, 0.9596, 0.02478, 0.9699, 0.02319, 0.9666, 0.1264, 0.9579, 0.1278, 0.9512, 0.1416, 0.9776, 0.1396, 0.9812, 0.0785, 0.9587, 0.08134, 0.9577, 0.08035, 0.9894, 0.07767, 0.9882, 0.03488, 0.9447, 0.03542, 0.9548, 0.02319, 0.9666, 0.02086, 0.9599, 0.1255, 0.9637, 0.1264, 0.9579, 0.1396, 0.9812, 0.1378, 0.9845, 0.08134, 0.9577, 0.084, 0.9578, 0.08309, 0.99, 0.08035, 0.9894, 0.03334, 0.9379, 0.03488, 0.9447, 0.02086, 0.9599, 0.01948, 0.9551, 0.1252, 0.9673, 0.1255, 0.9637, 0.1378, 0.9845, 0.1366, 0.9861, 0.00513, 0.9009, 0.005106, 0.9012, 0.001067, 0.9021, 0.0004606, 0.9021, 0.03163, 0.9304, 0.03334, 0.9379, 0.01948, 0.9551, 0.01761, 0.9507, 0.1253, 0.9829, 0.1252, 0.9673, 0.1366, 0.9861, 0.1277, 0.9905, 0.02709, 0.8919, 0.02547, 0.8921, 0.01901, 0.8577, 0.02094, 0.8544, 0.02851, 0.924, 0.03163, 0.9304, 0.01761, 0.9507, 0.01575, 0.9455, 0.1241, 0.9833, 0.1253, 0.9829, 0.1277, 0.9905, 0.1256, 0.992, 0.02883, 0.8922, 0.02709, 0.8919, 0.02094, 0.8544, 0.02352, 0.8523, 0.02529, 0.9185, 0.02851, 0.924, 0.01575, 0.9455, 0.01351, 0.941, 0.1218, 0.9732, 0.1241, 0.9833, 0.1256, 0.992, 0.1179, 0.999, 0.09191, 0.894, 0.02883, 0.8922, 0.02352, 0.8523, 0.09137, 0.8605, 0.02106, 0.9154, 0.02529, 0.9185, 0.01351, 0.941, 0.01093, 0.936, 0.1197, 0.9684, 0.1218, 0.9732, 0.1179, 0.999, 0.1149, 0.9988, 0.1447, 0.8865, 0.09191, 0.894, 0.09137, 0.8605, 0.1479, 0.8503, 0.01888, 0.9108, 0.02106, 0.9154, 0.01093, 0.936, 0.008948, 0.9325, 0.1172, 0.9647, 0.1197, 0.9684, 0.1149, 0.9988, 0.1123, 0.9976, 0.1466, 0.8856, 0.1447, 0.8865, 0.1479, 0.8503, 0.151, 0.8515, 0.0167, 0.9069, 0.01888, 0.9108, 0.008948, 0.9325, 0.006924, 0.9291, 0.1146, 0.9609, 0.1172, 0.9647, 0.1123, 0.9976, 0.1098, 0.9964, 0.1483, 0.886, 0.1466, 0.8856, 0.151, 0.8515, 0.1539, 0.8528, 0.01471, 0.9039, 0.0167, 0.9069, 0.006924, 0.9291, 0.005042, 0.9259, 0.1117, 0.9576, 0.1146, 0.9609, 0.1098, 0.9964, 0.1073, 0.9955, 0.1498, 0.8865, 0.1483, 0.886, 0.1539, 0.8528, 0.156, 0.8549, 0.01277, 0.9014, 0.01471, 0.9039, 0.005042, 0.9259, 0.003116, 0.9227, 0.1089, 0.9562, 0.1117, 0.9576, 0.1073, 0.9955, 0.105, 0.9944, 0.1511, 0.8875, 0.1498, 0.8865, 0.156, 0.8549, 0.158, 0.8574, 0.009149, 0.9003, 0.01277, 0.9014, 0.003116, 0.9227, 0.0008684, 0.9155, 0.1055, 0.9552, 0.1089, 0.9562, 0.105, 0.9944, 0.1024, 0.9936, 0.1671, 0.9029, 0.1511, 0.8875, 0.158, 0.8574, 0.1723, 0.8978, 0.005106, 0.9012, 0.009149, 0.9003, 0.0008684, 0.9155, 0.001067, 0.9021, 0.1023, 0.9558, 0.1055, 0.9552, 0.1024, 0.9936, 0.09977, 0.9928, 0.1672, 0.9057, 0.1671, 0.9029, 0.1723, 0.8978, 0.1733, 0.9053, 0.09848, 0.9572, 0.1023, 0.9558, 0.09977, 0.9928, 0.09674, 0.9924, 0.1613, 0.9066, 0.1672, 0.9057, 0.1733, 0.9053, 0.172, 0.9335, 0.02547, 0.8921, 0.005837, 0.8974, 0.0004728, 0.8975, 0.01901, 0.8577, 0.09456, 0.9584, 0.09848, 0.9572, 0.09674, 0.9924, 0.09341, 0.9919, 0.1595, 0.9064, 0.1613, 0.9066, 0.172, 0.9335, 0.1703, 0.9377, 0.09214, 0.9588, 0.09456, 0.9584, 0.09341, 0.9919, 0.09098, 0.9912, 0.1571, 0.9076, 0.1595, 0.9064, 0.1703, 0.9377, 0.1679, 0.9416, 0.0895, 0.9589, 0.09214, 0.9588, 0.09098, 0.9912, 0.08833, 0.9909, 0.1536, 0.9103, 0.1571, 0.9076, 0.1679, 0.9416, 0.1646, 0.9461, 0.08674, 0.9584, 0.0895, 0.9589, 0.08833, 0.9909, 0.08589, 0.9907, 0.1495, 0.9146, 0.1536, 0.9103, 0.1646, 0.9461, 0.1614, 0.95, 0.084, 0.9578, 0.08674, 0.9584, 0.08589, 0.9907, 0.08309, 0.99, 0.1473, 0.9196, 0.1495, 0.9146, 0.1614, 0.95, 0.1592, 0.9528, 0.05584, 0.9819, 0.05262, 0.9813, 0.05269, 0.9807, 0.05584, 0.9813, 0.05584, 0.9813, 0.05269, 0.9807, 0.05276, 0.98, 0.05584, 0.9807, 0.06823, 0.979, 0.05584, 0.9819, 0.05584, 0.9813, 0.06828, 0.9784, 0.06828, 0.9784, 0.05584, 0.9813, 0.05584, 0.9807, 0.06833, 0.9779, 0.07748, 0.9892, 0.06823, 0.979, 0.06828, 0.9784, 0.07757, 0.9887, 0.07757, 0.9887, 0.06828, 0.9784, 0.06833, 0.9779, 0.07767, 0.9882, 0.08025, 0.9905, 0.07748, 0.9892, 0.07757, 0.9887, 0.0803, 0.99, 0.0803, 0.99, 0.07757, 0.9887, 0.07767, 0.9882, 0.08035, 0.9894, 0.0003639, 0.9029, 0.0, 0.897, 0.0002545, 0.8973, 0.0004991, 0.9025, 0.0004991, 0.9025, 0.0002545, 0.8973, 0.0004728, 0.8975, 0.0004606, 0.9021, 0.0, 0.897, 0.01824, 0.8561, 0.01861, 0.8569, 0.0002545, 0.8973, 0.0002545, 0.8973, 0.01861, 0.8569, 0.01901, 0.8577, 0.0004728, 0.8975, 0.01824, 0.8561, 0.02028, 0.8524, 0.02062, 0.8535, 0.01861, 0.8569, 0.01861, 0.8569, 0.02062, 0.8535, 0.02094, 0.8544, 0.01901, 0.8577, 0.02028, 0.8524, 0.02331, 0.8492, 0.02345, 0.8508, 0.02062, 0.8535, 0.02062, 0.8535, 0.02345, 0.8508, 0.02352, 0.8523, 0.02094, 0.8544, 0.02331, 0.8492, 0.09136, 0.8562, 0.09136, 0.8584, 0.02345, 0.8508, 0.02345, 0.8508, 0.09136, 0.8584, 0.09137, 0.8605, 0.02352, 0.8523, 0.09136, 0.8562, 0.1479, 0.8477, 0.1479, 0.849, 0.09136, 0.8584, 0.09136, 0.8584, 0.1479, 0.849, 0.1479, 0.8503, 0.09137, 0.8605, 0.1479, 0.8477, 0.1513, 0.8495, 0.1511, 0.8506, 0.1479, 0.849, 0.1479, 0.849, 0.1511, 0.8506, 0.151, 0.8515, 0.1479, 0.8503, 0.1513, 0.8495, 0.1542, 0.8511, 0.154, 0.8519, 0.1511, 0.8506, 0.1511, 0.8506, 0.154, 0.8519, 0.1539, 0.8528, 0.151, 0.8515, 0.1542, 0.8511, 0.1565, 0.8532, 0.1562, 0.8541, 0.154, 0.8519, 0.154, 0.8519, 0.1562, 0.8541, 0.156, 0.8549, 0.1539, 0.8528, 0.1565, 0.8532, 0.1586, 0.8561, 0.1583, 0.8568, 0.1562, 0.8541, 0.1562, 0.8541, 0.1583, 0.8568, 0.158, 0.8574, 0.156, 0.8549, 0.1586, 0.8561, 0.1728, 0.8973, 0.1726, 0.8976, 0.1583, 0.8568, 0.1583, 0.8568, 0.1726, 0.8976, 0.1723, 0.8978, 0.158, 0.8574, 0.1728, 0.8973, 0.1738, 0.9052, 0.1735, 0.9053, 0.1726, 0.8976, 0.1726, 0.8976, 0.1735, 0.9053, 0.1733, 0.9053, 0.1723, 0.8978, 0.1738, 0.9052, 0.1727, 0.934, 0.1724, 0.9338, 0.1735, 0.9053, 0.1735, 0.9053, 0.1724, 0.9338, 0.172, 0.9335, 0.1733, 0.9053, 0.1727, 0.934, 0.1709, 0.9389, 0.1706, 0.9383, 0.1724, 0.9338, 0.1724, 0.9338, 0.1706, 0.9383, 0.1703, 0.9377, 0.172, 0.9335, 0.1709, 0.9389, 0.1683, 0.9428, 0.1681, 0.9422, 0.1706, 0.9383, 0.1706, 0.9383, 0.1681, 0.9422, 0.1679, 0.9416, 0.1703, 0.9377, 0.1683, 0.9428, 0.1651, 0.9474, 0.1648, 0.9467, 0.1681, 0.9422, 0.1681, 0.9422, 0.1648, 0.9467, 0.1646, 0.9461, 0.1679, 0.9416, 0.1651, 0.9474, 0.1618, 0.9513, 0.1616, 0.9507, 0.1648, 0.9467, 0.1648, 0.9467, 0.1616, 0.9507, 0.1614, 0.95, 0.1646, 0.9461, 0.1618, 0.9513, 0.1596, 0.9541, 0.1594, 0.9535, 0.1616, 0.9507, 0.1616, 0.9507, 0.1594, 0.9535, 0.1592, 0.9528, 0.1614, 0.95, 0.1596, 0.9541, 0.1563, 0.958, 0.1561, 0.9573, 0.1594, 0.9535, 0.1594, 0.9535, 0.1561, 0.9573, 0.1559, 0.9567, 0.1592, 0.9528, 0.1563, 0.958, 0.1537, 0.9612, 0.1535, 0.9606, 0.1561, 0.9573, 0.1561, 0.9573, 0.1535, 0.9606, 0.1533, 0.9599, 0.1559, 0.9567, 0.1537, 0.9612, 0.1511, 0.9647, 0.1509, 0.9641, 0.1535, 0.9606, 0.1535, 0.9606, 0.1509, 0.9641, 0.1507, 0.9635, 0.1533, 0.9599, 0.1511, 0.9647, 0.1489, 0.9677, 0.1487, 0.9672, 0.1509, 0.9641, 0.1509, 0.9641, 0.1487, 0.9672, 0.1485, 0.9666, 0.1507, 0.9635, 0.1489, 0.9677, 0.1465, 0.9713, 0.1463, 0.9707, 0.1487, 0.9672, 0.1487, 0.9672, 0.1463, 0.9707, 0.146, 0.9702, 0.1485, 0.9666, 0.1465, 0.9713, 0.1441, 0.975, 0.1439, 0.9745, 0.1463, 0.9707, 0.1463, 0.9707, 0.1439, 0.9745, 0.1437, 0.974, 0.146, 0.9702, 0.1441, 0.975, 0.142, 0.9786, 0.1418, 0.9781, 0.1439, 0.9745, 0.1439, 0.9745, 0.1418, 0.9781, 0.1416, 0.9776, 0.1437, 0.974, 0.142, 0.9786, 0.14, 0.9821, 0.1398, 0.9817, 0.1418, 0.9781, 0.1418, 0.9781, 0.1398, 0.9817, 0.1396, 0.9812, 0.1416, 0.9776, 0.14, 0.9821, 0.1382, 0.9854, 0.138, 0.9849, 0.1398, 0.9817, 0.1398, 0.9817, 0.138, 0.9849, 0.1378, 0.9845, 0.1396, 0.9812, 0.1382, 0.9854, 0.1368, 0.9869, 0.1367, 0.9865, 0.138, 0.9849, 0.138, 0.9849, 0.1367, 0.9865, 0.1366, 0.9861, 0.1378, 0.9845, 0.1368, 0.9869, 0.1278, 0.9912, 0.1277, 0.9908, 0.1367, 0.9865, 0.1367, 0.9865, 0.1277, 0.9908, 0.1277, 0.9905, 0.1366, 0.9861, 0.1278, 0.9912, 0.1257, 0.9927, 0.1257, 0.9923, 0.1277, 0.9908, 0.1277, 0.9908, 0.1257, 0.9923, 0.1256, 0.992, 0.1277, 0.9905, 0.1257, 0.9927, 0.118, 1.0, 0.1179, 0.9995, 0.1257, 0.9923, 0.1257, 0.9923, 0.1179, 0.9995, 0.1179, 0.999, 0.1256, 0.992, 0.118, 1.0, 0.1148, 1.0, 0.1149, 0.9994, 0.1179, 0.9995, 0.1179, 0.9995, 0.1149, 0.9994, 0.1149, 0.9988, 0.1179, 0.999, 0.1148, 1.0, 0.1122, 0.9987, 0.1123, 0.9981, 0.1149, 0.9994, 0.1149, 0.9994, 0.1123, 0.9981, 0.1123, 0.9976, 0.1149, 0.9988, 0.1122, 0.9987, 0.1097, 0.9977, 0.1098, 0.997, 0.1123, 0.9981, 0.1123, 0.9981, 0.1098, 0.997, 0.1098, 0.9964, 0.1123, 0.9976, 0.1097, 0.9977, 0.1071, 0.9968, 0.1072, 0.9961, 0.1098, 0.997, 0.1098, 0.997, 0.1072, 0.9961, 0.1073, 0.9955, 0.1098, 0.9964, 0.1071, 0.9968, 0.1049, 0.9956, 0.105, 0.995, 0.1072, 0.9961, 0.1072, 0.9961, 0.105, 0.995, 0.105, 0.9944, 0.1073, 0.9955, 0.1049, 0.9956, 0.1023, 0.9948, 0.1023, 0.9942, 0.105, 0.995, 0.105, 0.995, 0.1023, 0.9942, 0.1024, 0.9936, 0.105, 0.9944, 0.1023, 0.9948, 0.0997, 0.994, 0.09974, 0.9934, 0.1023, 0.9942, 0.1023, 0.9942, 0.09974, 0.9934, 0.09977, 0.9928, 0.1024, 0.9936, 0.0997, 0.994, 0.0967, 0.9937, 0.09672, 0.993, 0.09974, 0.9934, 0.09974, 0.9934, 0.09672, 0.993, 0.09674, 0.9924, 0.09977, 0.9928, 0.0967, 0.9937, 0.09334, 0.9932, 0.09338, 0.9925, 0.09672, 0.993, 0.09672, 0.993, 0.09338, 0.9925, 0.09341, 0.9919, 0.09674, 0.9924, 0.09334, 0.9932, 0.09092, 0.9925, 0.09095, 0.9919, 0.09338, 0.9925, 0.09338, 0.9925, 0.09095, 0.9919, 0.09098, 0.9912, 0.09341, 0.9919, 0.09092, 0.9925, 0.08829, 0.9922, 0.08831, 0.9916, 0.09095, 0.9919, 0.09095, 0.9919, 0.08831, 0.9916, 0.08833, 0.9909, 0.09098, 0.9912, 0.08829, 0.9922, 0.08583, 0.9919, 0.08586, 0.9913, 0.08831, 0.9916, 0.08831, 0.9916, 0.08586, 0.9913, 0.08589, 0.9907, 0.08833, 0.9909, 0.08583, 0.9919, 0.08302, 0.9912, 0.08305, 0.9906, 0.08586, 0.9913, 0.08586, 0.9913, 0.08305, 0.9906, 0.08309, 0.99, 0.08589, 0.9907, 0.08302, 0.9912, 0.08025, 0.9905, 0.0803, 0.99, 0.08305, 0.9906, 0.08305, 0.9906, 0.0803, 0.99, 0.08035, 0.9894, 0.08309, 0.99, 0.05262, 0.9813, 0.05016, 0.9796, 0.05023, 0.979, 0.05269, 0.9807, 0.05269, 0.9807, 0.05023, 0.979, 0.0503, 0.9784, 0.05276, 0.98, 0.05016, 0.9796, 0.04814, 0.979, 0.04818, 0.9784, 0.05023, 0.979, 0.05023, 0.979, 0.04818, 0.9784, 0.04822, 0.9778, 0.0503, 0.9784, 0.04814, 0.979, 0.0459, 0.9783, 0.04593, 0.9778, 0.04818, 0.9784, 0.04818, 0.9784, 0.04593, 0.9778, 0.04596, 0.9773, 0.04822, 0.9778, 0.0459, 0.9783, 0.03379, 0.976, 0.03382, 0.9757, 0.04593, 0.9778, 0.04593, 0.9778, 0.03382, 0.9757, 0.03384, 0.9754, 0.04596, 0.9773, 0.03379, 0.976, 0.03208, 0.9752, 0.03213, 0.9749, 0.03382, 0.9757, 0.03382, 0.9757, 0.03213, 0.9749, 0.03217, 0.9746, 0.03384, 0.9754, 0.03208, 0.9752, 0.02455, 0.9706, 0.02466, 0.9703, 0.03213, 0.9749, 0.03213, 0.9749, 0.02466, 0.9703, 0.02478, 0.9699, 0.03217, 0.9746, 0.02455, 0.9706, 0.02283, 0.9672, 0.02301, 0.9669, 0.02466, 0.9703, 0.02466, 0.9703, 0.02301, 0.9669, 0.02319, 0.9666, 0.02478, 0.9699, 0.02283, 0.9672, 0.02044, 0.9604, 0.02065, 0.9601, 0.02301, 0.9669, 0.02301, 0.9669, 0.02065, 0.9601, 0.02086, 0.9599, 0.02319, 0.9666, 0.02044, 0.9604, 0.01907, 0.9557, 0.01927, 0.9554, 0.02065, 0.9601, 0.02065, 0.9601, 0.01927, 0.9554, 0.01948, 0.9551, 0.02086, 0.9599, 0.01907, 0.9557, 0.01719, 0.9513, 0.0174, 0.951, 0.01927, 0.9554, 0.01927, 0.9554, 0.0174, 0.951, 0.01761, 0.9507, 0.01948, 0.9551, 0.01719, 0.9513, 0.01536, 0.9462, 0.01555, 0.9459, 0.0174, 0.951, 0.0174, 0.951, 0.01555, 0.9459, 0.01575, 0.9455, 0.01761, 0.9507, 0.01536, 0.9462, 0.01314, 0.9418, 0.01332, 0.9414, 0.01555, 0.9459, 0.01555, 0.9459, 0.01332, 0.9414, 0.01351, 0.941, 0.01575, 0.9455, 0.01314, 0.9418, 0.01057, 0.9368, 0.01075, 0.9364, 0.01332, 0.9414, 0.01332, 0.9414, 0.01075, 0.9364, 0.01093, 0.936, 0.01351, 0.941, 0.01057, 0.9368, 0.008605, 0.9333, 0.008774, 0.9329, 0.01075, 0.9364, 0.01075, 0.9364, 0.008774, 0.9329, 0.008948, 0.9325, 0.01093, 0.936, 0.008605, 0.9333, 0.006579, 0.9299, 0.006751, 0.9295, 0.008774, 0.9329, 0.008774, 0.9329, 0.006751, 0.9295, 0.006924, 0.9291, 0.008948, 0.9325, 0.006579, 0.9299, 0.004702, 0.9267, 0.004871, 0.9263, 0.006751, 0.9295, 0.006751, 0.9295, 0.004871, 0.9263, 0.005042, 0.9259, 0.006924, 0.9291, 0.004702, 0.9267, 0.002721, 0.9234, 0.002921, 0.923, 0.004871, 0.9263, 0.004871, 0.9263, 0.002921, 0.923, 0.003116, 0.9227, 0.005042, 0.9259, 0.002721, 0.9234, 0.0004022, 0.9158, 0.0006433, 0.9156, 0.002921, 0.923, 0.002921, 0.923, 0.0006433, 0.9156, 0.0008684, 0.9155, 0.003116, 0.9227, 0.0004022, 0.9158, 0.0003907, 0.9036, 0.000599, 0.9026, 0.0006433, 0.9156, 0.0006433, 0.9156, 0.000599, 0.9026, 0.001067, 0.9021, 0.0008684, 0.9155, 0.0004606, 0.9021, 0.001067, 0.9021, 0.000599, 0.9026, 0.0004991, 0.9025, 0.0004991, 0.9025, 0.000599, 0.9026, 0.0003907, 0.9036, 0.0003639, 0.9029, 0.05851, 0.9435, 0.06119, 0.9477, 0.05584, 0.9807, 0.05276, 0.98])
me_plane.materials.append(mat_mountmat)
me_plane.use_remesh_preserve_volume = False
me_plane.use_remesh_preserve_attributes = False
me_plane.use_mirror_vertex_groups = False
me_plane.update()
me_cylinder_001 = bpy.data.meshes.new('Cylinder.001')
me_cylinder_001.from_pydata([(9.256e-30, 1.0, -1.0), (0.2588, 0.9659, -1.0), (0.5, 0.866, -1.0), (0.7071, 0.7071, -1.0), (0.866, 0.5, -1.0), (0.9659, 0.2588, -1.0), (1.0, 7.55e-08, -1.0), (0.9659, -0.2588, -1.0), (0.866, -0.5, -1.0), (0.7071, -0.7071, -1.0), (0.5, -0.866, -1.0), (0.2588, -0.9659, -1.0), (3.894e-07, -1.0, -1.0), (-0.2588, -0.9659, -1.0), (-0.5, -0.866, -1.0), (-0.7071, -0.7071, -1.0), (-0.866, -0.5, -1.0), (-0.9659, -0.2588, -1.0), (-1.0, -4.649e-07, -1.0), (-0.9659, 0.2588, -1.0), (-0.866, 0.5, -1.0), (-0.7071, 0.7071, -1.0), (-0.5, 0.866, -1.0), (-0.2588, 0.9659, -1.0), (1.63e-08, 0.9496, 0.9805), (-8.789e-30, 1.0, 0.9305), (0.2458, 0.9172, 0.9805), (0.2588, 0.9659, 0.9305), (0.4748, 0.8224, 0.9805), (0.5, 0.866, 0.9305), (0.6714, 0.6714, 0.9805), (0.7071, 0.7071, 0.9305), (0.8224, 0.4748, 0.9805), (0.866, 0.5, 0.9305), (0.9172, 0.2458, 0.9805), (0.9659, 0.2588, 0.9305), (0.9496, 6.286e-08, 0.9805), (1.0, 7.55e-08, 0.9305), (0.9172, -0.2458, 0.9805), (0.9659, -0.2588, 0.9305), (0.8224, -0.4748, 0.9805), (0.866, -0.5, 0.9305), (0.6714, -0.6714, 0.9805), (0.7071, -0.7071, 0.9305), (0.4748, -0.8224, 0.9805), (0.5, -0.866, 0.9305), (0.2458, -0.9172, 0.9805), (0.2588, -0.9659, 0.9305), (3.544e-07, -0.9496, 0.9805), (3.894e-07, -1.0, 0.9305), (-0.2458, -0.9172, 0.9805), (-0.2588, -0.9659, 0.9305), (-0.4748, -0.8224, 0.9805), (-0.5, -0.866, 0.9305), (-0.6714, -0.6714, 0.9805), (-0.7071, -0.7071, 0.9305), (-0.8224, -0.4748, 0.9805), (-0.866, -0.5, 0.9305), (-0.9172, -0.2458, 0.9805), (-0.9659, -0.2588, 0.9305), (-0.9496, -4.182e-07, 0.9805), (-1.0, -4.649e-07, 0.9305), (-0.9172, 0.2458, 0.9805), (-0.9659, 0.2588, 0.9305), (-0.8224, 0.4748, 0.9805), (-0.866, 0.5, 0.9305), (-0.6714, 0.6714, 0.9805), (-0.7071, 0.7071, 0.9305), (-0.4748, 0.8224, 0.9805), (-0.5, 0.866, 0.9305), (-0.2458, 0.9172, 0.9805), (-0.2588, 0.9659, 0.9305)], [], [(23, 71, 25, 0), (2, 29, 31, 3), (3, 31, 33, 4), (4, 33, 35, 5), (5, 35, 37, 6), (6, 37, 39, 7), (7, 39, 41, 8), (8, 41, 43, 9), (9, 43, 45, 10), (10, 45, 47, 11), (11, 47, 49, 12), (12, 49, 51, 13), (13, 51, 53, 14), (14, 53, 55, 15), (15, 55, 57, 16), (16, 57, 59, 17), (17, 59, 61, 18), (18, 61, 63, 19), (19, 63, 65, 20), (20, 65, 67, 21), (21, 67, 69, 22), (22, 69, 71, 23), (1, 27, 29, 2), (0, 1, 2, 3, 4, 5, 6, 7, 8, 9, 10, 11, 12, 13, 14, 15, 16, 17, 18, 19, 20, 21, 22, 23), (27, 25, 24, 26), (29, 27, 26, 28), (31, 29, 28, 30), (33, 31, 30, 32), (35, 33, 32, 34), (37, 35, 34, 36), (39, 37, 36, 38), (41, 39, 38, 40), (43, 41, 40, 42), (45, 43, 42, 44), (47, 45, 44, 46), (49, 47, 46, 48), (51, 49, 48, 50), (53, 51, 50, 52), (55, 53, 52, 54), (57, 55, 54, 56), (59, 57, 56, 58), (61, 59, 58, 60), (63, 61, 60, 62), (65, 63, 62, 64), (67, 65, 64, 66), (69, 67, 66, 68), (71, 69, 68, 70), (25, 71, 70, 24), (0, 25, 27, 1)])
me_cylinder_001.polygons.foreach_set('use_smooth', [True] * 49)
_uv = me_cylinder_001.uv_layers.new(name='UVMap')
_uv.uv.foreach_set('vector', [0.07346, 0.8476, 0.04779, 0.7226, 0.06533, 0.7132, 0.074, 0.8472, 0.07511, 0.8473, 0.101, 0.7226, 0.1168, 0.7408, 0.07561, 0.8478, 0.07561, 0.8478, 0.1168, 0.7408, 0.1296, 0.7665, 0.07603, 0.8486, 0.07603, 0.8486, 0.1296, 0.7665, 0.1388, 0.798, 0.07634, 0.8495, 0.07634, 0.8495, 0.1388, 0.798, 0.1435, 0.8332, 0.07652, 0.8505, 0.07652, 0.8505, 0.1435, 0.8332, 0.1435, 0.8696, 0.07655, 0.8516, 0.07655, 0.8516, 0.1435, 0.8696, 0.1387, 0.9047, 0.07644, 0.8526, 0.07644, 0.8526, 0.1387, 0.9047, 0.1296, 0.9362, 0.0762, 0.8536, 0.0762, 0.8536, 0.1296, 0.9362, 0.1167, 0.9618, 0.07583, 0.8544, 0.07583, 0.8544, 0.1167, 0.9618, 0.101, 0.98, 0.07536, 0.855, 0.07536, 0.855, 0.101, 0.98, 0.08348, 0.9893, 0.07482, 0.8554, 0.07482, 0.8554, 0.08348, 0.9893, 0.06532, 0.9893, 0.07426, 0.8554, 0.07426, 0.8554, 0.06532, 0.9893, 0.04778, 0.9799, 0.07371, 0.8552, 0.07371, 0.8552, 0.04778, 0.9799, 0.03204, 0.9618, 0.0732, 0.8547, 0.0732, 0.8547, 0.03204, 0.9618, 0.01918, 0.9361, 0.07278, 0.854, 0.07278, 0.854, 0.01918, 0.9361, 0.01008, 0.9046, 0.07247, 0.8531, 0.07247, 0.8531, 0.01008, 0.9046, 0.005361, 0.8695, 0.0723, 0.8521, 0.0723, 0.8521, 0.005361, 0.8695, 0.005363, 0.8331, 0.07226, 0.851, 0.07226, 0.851, 0.005363, 0.8331, 0.01008, 0.7979, 0.07237, 0.8499, 0.07237, 0.8499, 0.01008, 0.7979, 0.01919, 0.7664, 0.07262, 0.849, 0.07262, 0.849, 0.01919, 0.7664, 0.03205, 0.7408, 0.07299, 0.8482, 0.07299, 0.8482, 0.03205, 0.7408, 0.04779, 0.7226, 0.07346, 0.8476, 0.07456, 0.8471, 0.08349, 0.7132, 0.101, 0.7226, 0.07511, 0.8473, 0.074, 0.8472, 0.07456, 0.8471, 0.07511, 0.8473, 0.07561, 0.8478, 0.07603, 0.8486, 0.07634, 0.8495, 0.07652, 0.8505, 0.07655, 0.8516, 0.07644, 0.8526, 0.0762, 0.8536, 0.07583, 0.8544, 0.07536, 0.855, 0.07482, 0.8554, 0.07426, 0.8554, 0.07371, 0.8552, 0.0732, 0.8547, 0.07278, 0.854, 0.07247, 0.8531, 0.0723, 0.8521, 0.07226, 0.851, 0.07237, 0.8499, 0.07262, 0.849, 0.07299, 0.8482, 0.07346, 0.8476, 0.08349, 0.7132, 0.06533, 0.7132, 0.06462, 0.7026, 0.08418, 0.7026, 0.101, 0.7226, 0.08349, 0.7132, 0.08418, 0.7026, 0.1031, 0.7127, 0.1168, 0.7408, 0.101, 0.7226, 0.1031, 0.7127, 0.12, 0.7322, 0.1296, 0.7665, 0.1168, 0.7408, 0.12, 0.7322, 0.1339, 0.7599, 0.1388, 0.798, 0.1296, 0.7665, 0.1339, 0.7599, 0.1437, 0.7939, 0.1435, 0.8332, 0.1388, 0.798, 0.1437, 0.7939, 0.1488, 0.8317, 0.1435, 0.8696, 0.1435, 0.8332, 0.1488, 0.8317, 0.1488, 0.871, 0.1387, 0.9047, 0.1435, 0.8696, 0.1488, 0.871, 0.1437, 0.9088, 0.1296, 0.9362, 0.1387, 0.9047, 0.1437, 0.9088, 0.1339, 0.9427, 0.1167, 0.9618, 0.1296, 0.9362, 0.1339, 0.9427, 0.12, 0.9704, 0.101, 0.98, 0.1167, 0.9618, 0.12, 0.9704, 0.1031, 0.9899, 0.08348, 0.9893, 0.101, 0.98, 0.1031, 0.9899, 0.08419, 1.0, 0.06532, 0.9893, 0.08348, 0.9893, 0.08419, 1.0, 0.06463, 1.0, 0.04778, 0.9799, 0.06532, 0.9893, 0.06463, 1.0, 0.04573, 0.9899, 0.03204, 0.9618, 0.04778, 0.9799, 0.04573, 0.9899, 0.02878, 0.9703, 0.01918, 0.9361, 0.03204, 0.9618, 0.02878, 0.9703, 0.01492, 0.9427, 0.01008, 0.9046, 0.01918, 0.9361, 0.01492, 0.9427, 0.005106, 0.9088, 0.005361, 0.8695, 0.01008, 0.9046, 0.005106, 0.9088, 2.105e-05, 0.8709, 0.005363, 0.8331, 0.005361, 0.8695, 2.105e-05, 0.8709, 2.104e-05, 0.8317, 0.01008, 0.7979, 0.005363, 0.8331, 2.104e-05, 0.8317, 0.005105, 0.7938, 0.01919, 0.7664, 0.01008, 0.7979, 0.005105, 0.7938, 0.01492, 0.7599, 0.03205, 0.7408, 0.01919, 0.7664, 0.01492, 0.7599, 0.02878, 0.7322, 0.04779, 0.7226, 0.03205, 0.7408, 0.02878, 0.7322, 0.04573, 0.7127, 0.06533, 0.7132, 0.04779, 0.7226, 0.04573, 0.7127, 0.06462, 0.7026, 0.074, 0.8472, 0.06533, 0.7132, 0.08349, 0.7132, 0.07456, 0.8471])
me_cylinder_001.materials.append(mat_mountmat)
me_cylinder_001.use_remesh_preserve_volume = False
me_cylinder_001.use_remesh_preserve_attributes = False
me_cylinder_001.use_mirror_vertex_groups = False
me_cylinder_001.update()
me_cylinder_002 = bpy.data.meshes.new('Cylinder.002')
me_cylinder_002.from_pydata([(9.256e-30, 1.0, -1.0), (0.2588, 0.9659, -1.0), (0.5, 0.866, -1.0), (0.7071, 0.7071, -1.0), (0.866, 0.5, -1.0), (0.9659, 0.2588, -1.0), (1.0, 7.55e-08, -1.0), (0.9659, -0.2588, -1.0), (0.866, -0.5, -1.0), (0.7071, -0.7071, -1.0), (0.5, -0.866, -1.0), (0.2588, -0.9659, -1.0), (3.894e-07, -1.0, -1.0), (-0.2588, -0.9659, -1.0), (-0.5, -0.866, -1.0), (-0.7071, -0.7071, -1.0), (-0.866, -0.5, -1.0), (-0.9659, -0.2588, -1.0), (-1.0, -4.649e-07, -1.0), (-0.9659, 0.2588, -1.0), (-0.866, 0.5, -1.0), (-0.7071, 0.7071, -1.0), (-0.5, 0.866, -1.0), (-0.2588, 0.9659, -1.0), (1.63e-08, 0.9496, 0.9805), (-8.789e-30, 1.0, 0.9305), (0.2458, 0.9172, 0.9805), (0.2588, 0.9659, 0.9305), (0.4748, 0.8224, 0.9805), (0.5, 0.866, 0.9305), (0.6714, 0.6714, 0.9805), (0.7071, 0.7071, 0.9305), (0.8224, 0.4748, 0.9805), (0.866, 0.5, 0.9305), (0.9172, 0.2458, 0.9805), (0.9659, 0.2588, 0.9305), (0.9496, 6.286e-08, 0.9805), (1.0, 7.55e-08, 0.9305), (0.9172, -0.2458, 0.9805), (0.9659, -0.2588, 0.9305), (0.8224, -0.4748, 0.9805), (0.866, -0.5, 0.9305), (0.6714, -0.6714, 0.9805), (0.7071, -0.7071, 0.9305), (0.4748, -0.8223, 0.9805), (0.5, -0.866, 0.9305), (0.2458, -0.9172, 0.9805), (0.2588, -0.9659, 0.9305), (-2.17e-07, -0.9496, 0.9805), (3.894e-07, -1.0, 0.9305), (-0.2458, -0.9172, 0.9805), (-0.2588, -0.9659, 0.9305), (-0.4748, -0.8224, 0.9805), (-0.5, -0.866, 0.9305), (-0.6714, -0.6714, 0.9805), (-0.7071, -0.7071, 0.9305), (-0.8224, -0.4748, 0.9805), (-0.866, -0.5, 0.9305), (-0.9172, -0.2458, 0.9805), (-0.9659, -0.2588, 0.9305), (-0.9496, -4.182e-07, 0.9805), (-1.0, -4.649e-07, 0.9305), (-0.9172, 0.2458, 0.9805), (-0.9659, 0.2588, 0.9305), (-0.8224, 0.4748, 0.9805), (-0.866, 0.5, 0.9305), (-0.6714, 0.6714, 0.9805), (-0.7071, 0.7071, 0.9305), (-0.4748, 0.8224, 0.9805), (-0.5, 0.866, 0.9305), (-0.2458, 0.9172, 0.9805), (-0.2588, 0.9659, 0.9305)], [], [(23, 71, 25, 0), (2, 29, 31, 3), (3, 31, 33, 4), (4, 33, 35, 5), (5, 35, 37, 6), (6, 37, 39, 7), (7, 39, 41, 8), (8, 41, 43, 9), (9, 43, 45, 10), (10, 45, 47, 11), (11, 47, 49, 12), (12, 49, 51, 13), (13, 51, 53, 14), (14, 53, 55, 15), (15, 55, 57, 16), (16, 57, 59, 17), (17, 59, 61, 18), (18, 61, 63, 19), (19, 63, 65, 20), (20, 65, 67, 21), (21, 67, 69, 22), (22, 69, 71, 23), (1, 27, 29, 2), (0, 1, 2, 3, 4, 5, 6, 7, 8, 9, 10, 11, 12, 13, 14, 15, 16, 17, 18, 19, 20, 21, 22, 23), (27, 25, 24, 26), (29, 27, 26, 28), (31, 29, 28, 30), (33, 31, 30, 32), (35, 33, 32, 34), (37, 35, 34, 36), (39, 37, 36, 38), (41, 39, 38, 40), (43, 41, 40, 42), (45, 43, 42, 44), (47, 45, 44, 46), (49, 47, 46, 48), (51, 49, 48, 50), (53, 51, 50, 52), (55, 53, 52, 54), (57, 55, 54, 56), (59, 57, 56, 58), (61, 59, 58, 60), (63, 61, 60, 62), (65, 63, 62, 64), (67, 65, 64, 66), (69, 67, 66, 68), (71, 69, 68, 70), (25, 71, 70, 24), (0, 25, 27, 1)])
me_cylinder_002.polygons.foreach_set('use_smooth', [True] * 49)
_uv = me_cylinder_002.uv_layers.new(name='UVMap')
_uv.uv.foreach_set('vector', [0.07098, 0.852, 0.04624, 0.7309, 0.06323, 0.7218, 0.0715, 0.8516, 0.07258, 0.8518, 0.09784, 0.7309, 0.1131, 0.7485, 0.07306, 0.8522, 0.07306, 0.8522, 0.1131, 0.7485, 0.1256, 0.7735, 0.07347, 0.8529, 0.07347, 0.8529, 0.1256, 0.7735, 0.1344, 0.8041, 0.07377, 0.8538, 0.07377, 0.8538, 0.1344, 0.8041, 0.139, 0.8382, 0.07394, 0.8548, 0.07394, 0.8548, 0.139, 0.8382, 0.139, 0.8736, 0.07397, 0.8559, 0.07397, 0.8559, 0.139, 0.8736, 0.1344, 0.9078, 0.07386, 0.8569, 0.07386, 0.8569, 0.1344, 0.9078, 0.1255, 0.9385, 0.07362, 0.8578, 0.07362, 0.8578, 0.1255, 0.9385, 0.1129, 0.9634, 0.07326, 0.8586, 0.07326, 0.8586, 0.1129, 0.9634, 0.09747, 0.9808, 0.07281, 0.8592, 0.07281, 0.8592, 0.09747, 0.9808, 0.08038, 0.9893, 0.07229, 0.8595, 0.07229, 0.8595, 0.08038, 0.9893, 0.06283, 0.9889, 0.07174, 0.8596, 0.07174, 0.8596, 0.06283, 0.9889, 0.04606, 0.9795, 0.07121, 0.8594, 0.07121, 0.8594, 0.04606, 0.9795, 0.03091, 0.962, 0.07072, 0.8589, 0.07072, 0.8589, 0.03091, 0.962, 0.01851, 0.9372, 0.07032, 0.8582, 0.07032, 0.8582, 0.01851, 0.9372, 0.00973, 0.9068, 0.07002, 0.8573, 0.07002, 0.8573, 0.00973, 0.9068, 0.005179, 0.8729, 0.06985, 0.8563, 0.06985, 0.8563, 0.005179, 0.8729, 0.005183, 0.8377, 0.06981, 0.8553, 0.06981, 0.8553, 0.005183, 0.8377, 0.009747, 0.8037, 0.06992, 0.8543, 0.06992, 0.8543, 0.009747, 0.8037, 0.01856, 0.7733, 0.07016, 0.8533, 0.07016, 0.8533, 0.01856, 0.7733, 0.03101, 0.7484, 0.07053, 0.8525, 0.07053, 0.8525, 0.03101, 0.7484, 0.04624, 0.7309, 0.07098, 0.852, 0.07204, 0.8515, 0.08082, 0.7218, 0.09784, 0.7309, 0.07258, 0.8518, 0.0715, 0.8516, 0.07204, 0.8515, 0.07258, 0.8518, 0.07306, 0.8522, 0.07347, 0.8529, 0.07377, 0.8538, 0.07394, 0.8548, 0.07397, 0.8559, 0.07386, 0.8569, 0.07362, 0.8578, 0.07326, 0.8586, 0.07281, 0.8592, 0.07229, 0.8595, 0.07174, 0.8596, 0.07121, 0.8594, 0.07072, 0.8589, 0.07032, 0.8582, 0.07002, 0.8573, 0.06985, 0.8563, 0.06981, 0.8553, 0.06992, 0.8543, 0.07016, 0.8533, 0.07053, 0.8525, 0.07098, 0.852, 0.08082, 0.7218, 0.06323, 0.7218, 0.06254, 0.7115, 0.08149, 0.7115, 0.09784, 0.7309, 0.08082, 0.7218, 0.08149, 0.7115, 0.09982, 0.7213, 0.1131, 0.7485, 0.09784, 0.7309, 0.09982, 0.7213, 0.1163, 0.7402, 0.1256, 0.7735, 0.1131, 0.7485, 0.1163, 0.7402, 0.1297, 0.7671, 0.1344, 0.8041, 0.1256, 0.7735, 0.1297, 0.7671, 0.1393, 0.8, 0.139, 0.8382, 0.1344, 0.8041, 0.1393, 0.8, 0.1442, 0.8368, 0.139, 0.8736, 0.139, 0.8382, 0.1442, 0.8368, 0.1442, 0.8749, 0.1344, 0.9078, 0.139, 0.8736, 0.1442, 0.8749, 0.1393, 0.9118, 0.1255, 0.9385, 0.1344, 0.9078, 0.1393, 0.9118, 0.1297, 0.9449, 0.1129, 0.9634, 0.1255, 0.9385, 0.1297, 0.9449, 0.1161, 0.9722, 0.09747, 0.9808, 0.1129, 0.9634, 0.1161, 0.9722, 0.09933, 0.9902, 0.08038, 0.9893, 0.09747, 0.9808, 0.09933, 0.9902, 0.08101, 1.0, 0.06283, 0.9889, 0.08038, 0.9893, 0.08101, 1.0, 0.06211, 0.9988, 0.04606, 0.9795, 0.06283, 0.9889, 0.06211, 0.9988, 0.04408, 0.989, 0.03091, 0.962, 0.04606, 0.9795, 0.04408, 0.989, 0.02776, 0.9702, 0.01851, 0.9372, 0.03091, 0.962, 0.02776, 0.9702, 0.0144, 0.9435, 0.00973, 0.9068, 0.01851, 0.9372, 0.0144, 0.9435, 0.004931, 0.9108, 0.005179, 0.8729, 0.00973, 0.9068, 0.004931, 0.9108, 2.041e-05, 0.8742, 0.005183, 0.8377, 0.005179, 0.8729, 2.041e-05, 0.8742, 2.04e-05, 0.8363, 0.009747, 0.8037, 0.005183, 0.8377, 2.04e-05, 0.8363, 0.004935, 0.7997, 0.01856, 0.7733, 0.009747, 0.8037, 0.004935, 0.7997, 0.01442, 0.7669, 0.03101, 0.7484, 0.01856, 0.7733, 0.01442, 0.7669, 0.02783, 0.7402, 0.04624, 0.7309, 0.03101, 0.7484, 0.02783, 0.7402, 0.04424, 0.7213, 0.06323, 0.7218, 0.04624, 0.7309, 0.04424, 0.7213, 0.06254, 0.7115, 0.0715, 0.8516, 0.06323, 0.7218, 0.08082, 0.7218, 0.07204, 0.8515])
me_cylinder_002.materials.append(mat_mountmat)
me_cylinder_002.use_remesh_preserve_volume = False
me_cylinder_002.use_remesh_preserve_attributes = False
me_cylinder_002.use_mirror_vertex_groups = False
me_cylinder_002.update()

# ---- objects
ob_alt = bpy.data.objects.new('alt', me_cylinder_005)
ob_att = bpy.data.objects.new('att', me_cylinder_004)
ob_stick = bpy.data.objects.new('stick', me_cylinder_003)
ob_btstick = bpy.data.objects.new('btStick', me_cylinder)
ob_mount = bpy.data.objects.new('mount', me_plane)
ob_lamp = bpy.data.objects.new('Lamp', light_lamp)
ob_camera = bpy.data.objects.new('Camera', cam_camera)
ob_btatt = bpy.data.objects.new('btAtt', me_cylinder_001)
ob_btalt = bpy.data.objects.new('btAlt', me_cylinder_002)

# ---- transforms, parenting, visibility, modifiers, constraints
ob_alt.location = (0.006, 0.02327, 0.006013)
ob_alt.rotation_euler = (1.571, -0.0, 1.571)
ob_alt.scale = (0.005303, 0.005303, 0.007955)
ob_alt.lineart.crease_threshold = 0.0
_m = ob_alt.modifiers.new('Auto Smooth', 'NODES')
_m.node_group = ng_auto_smooth
_gi = [s.identifier for s in ng_auto_smooth.interface.items_tree if s.item_type == 'SOCKET' and s.in_out == 'INPUT']
_m[_gi[1]] = 0.5236  # Angle
ob_att.location = (0.006, 0.005398, 0.00613)
ob_att.rotation_euler = (1.571, -0.0, 1.571)
ob_att.scale = (0.005303, 0.005303, 0.007955)
ob_att.lineart.crease_threshold = 0.0
_m = ob_att.modifiers.new('Auto Smooth', 'NODES')
_m.node_group = ng_auto_smooth
_gi = [s.identifier for s in ng_auto_smooth.interface.items_tree if s.item_type == 'SOCKET' and s.in_out == 'INPUT']
_m[_gi[1]] = 0.5236  # Angle
ob_stick.location = (0.006, -0.02524, -0.01546)
ob_stick.rotation_euler = (1.571, -0.0, 1.571)
ob_stick.scale = (0.005303, 0.005303, 0.007955)
ob_stick.lineart.crease_threshold = 0.0
_m = ob_stick.modifiers.new('Auto Smooth', 'NODES')
_m.node_group = ng_auto_smooth
_gi = [s.identifier for s in ng_auto_smooth.interface.items_tree if s.item_type == 'SOCKET' and s.in_out == 'INPUT']
_m[_gi[1]] = 0.5236  # Angle
ob_btstick.location = (0.006, -0.02524, -0.01546)
ob_btstick.rotation_euler = (1.571, -0.0, 1.571)
ob_btstick.scale = (0.005303, 0.005303, 0.007955)
ob_btstick.lineart.crease_threshold = 0.0
_m = ob_btstick.modifiers.new('Auto Smooth', 'NODES')
_m.node_group = ng_auto_smooth
_gi = [s.identifier for s in ng_auto_smooth.interface.items_tree if s.item_type == 'SOCKET' and s.in_out == 'INPUT']
_m[_gi[1]] = 0.5236  # Angle
ob_mount.location = (0.0, 0.0, 0.0)
ob_mount.rotation_euler = (1.571, -0.0, 1.571)
ob_mount.scale = (0.008, 0.008, 0.012)
ob_mount.lineart.crease_threshold = 0.0
_m = ob_mount.modifiers.new('Auto Smooth', 'NODES')
_m.node_group = ng_auto_smooth
_gi = [s.identifier for s in ng_auto_smooth.interface.items_tree if s.item_type == 'SOCKET' and s.in_out == 'INPUT']
_m[_gi[1]] = 0.5236  # Angle
ob_lamp.location = (0.04891, 0.008044, 0.04723)
ob_lamp.rotation_euler = (0.6503, 0.05522, 1.866)
ob_lamp.scale = (0.008412, 0.01056, 0.009469)
ob_lamp.lock_rotations_4d = False
ob_lamp.empty_display_type = 'ARROWS'
ob_lamp.color = (0.0, 0.0, 0.0, 0.0)
ob_lamp.lineart.crease_threshold = 0.0
ob_camera.location = (0.08977, -0.05206, 0.04275)
ob_camera.rotation_euler = (1.109, 0.0, 0.8149)
ob_camera.scale = (0.01008, 0.008509, 0.009898)
ob_camera.lock_rotations_4d = False
ob_camera.empty_display_type = 'ARROWS'
ob_camera.color = (0.0, 0.0, 0.0, 0.0)
ob_camera.display_type = 'WIRE'
ob_camera.lineart.crease_threshold = 0.0
ob_btatt.location = (0.006, 0.005398, 0.00613)
ob_btatt.rotation_euler = (1.571, -0.0, 1.571)
ob_btatt.scale = (0.005303, 0.005303, 0.007955)
ob_btatt.lineart.crease_threshold = 0.0
_m = ob_btatt.modifiers.new('Auto Smooth', 'NODES')
_m.node_group = ng_auto_smooth
_gi = [s.identifier for s in ng_auto_smooth.interface.items_tree if s.item_type == 'SOCKET' and s.in_out == 'INPUT']
_m[_gi[1]] = 0.5236  # Angle
ob_btalt.location = (0.006, 0.02327, 0.006013)
ob_btalt.rotation_euler = (1.571, -0.0, 1.571)
ob_btalt.scale = (0.005303, 0.005303, 0.007955)
ob_btalt.lineart.crease_threshold = 0.0
_m = ob_btalt.modifiers.new('Auto Smooth', 'NODES')
_m.node_group = ng_auto_smooth
_gi = [s.identifier for s in ng_auto_smooth.interface.items_tree if s.item_type == 'SOCKET' and s.in_out == 'INPUT']
_m[_gi[1]] = 0.5236  # Angle

# ---- collection membership
col_collection_1.objects.link(ob_alt)
col_collection_1.objects.link(ob_att)
col_collection_1.objects.link(ob_stick)
col_collection_1.objects.link(ob_btstick)
col_collection_1.objects.link(ob_mount)
col_collection_1.objects.link(ob_lamp)
col_collection_1.objects.link(ob_camera)
col_collection_1.objects.link(ob_btatt)
col_collection_1.objects.link(ob_btalt)

# ---- scene / render settings (as saved in the file)
scene.camera = ob_camera
scene.frame_start = 1; scene.frame_end = 250; scene.frame_set(1)
scene.render.engine = 'BLENDER_EEVEE_NEXT'
scene.render.resolution_percentage = 50
scene.render.dither_intensity = 0.0
scene.cycles.use_denoising = False
scene.cycles.samples = 128
scene.cycles.sampling_pattern = 'TABULATED_SOBOL'
scene.cycles.light_sampling_threshold = 0.0
scene.cycles.use_adaptive_sampling = False
scene.cycles.use_light_tree = False
scene.cycles.blur_glossy = 0.0
scene.cycles.sample_clamp_indirect = 0.0
scene.view_settings.view_transform = 'Standard'
bpy.context.view_layer.update()
